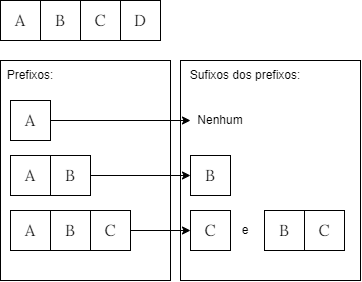

The diagram above was exported from draw.io. Its source (the exported page's mxGraphModel, read from the mxfile embedded in the PNG):
<mxGraphModel dx="890" dy="333" grid="1" gridSize="10" guides="1" tooltips="1" connect="1" arrows="1" fold="1" page="1" pageScale="1" pageWidth="827" pageHeight="1169" math="1" shadow="0">
  <root>
    <mxCell id="0" />
    <mxCell id="1" parent="0" />
    <mxCell id="35TpkDvYgDj8-HXswXfO-47" value="&lt;font size=&quot;3&quot; face=&quot;Lora&quot;&gt;A&lt;/font&gt;" style="rounded=0;whiteSpace=wrap;html=1;container=0;fillColor=#FFFFFF;" parent="1" vertex="1">
      <mxGeometry x="70" y="40" width="40" height="40" as="geometry" />
    </mxCell>
    <mxCell id="35TpkDvYgDj8-HXswXfO-48" value="&lt;font size=&quot;3&quot; face=&quot;Lora&quot;&gt;B&lt;br&gt;&lt;/font&gt;" style="rounded=0;whiteSpace=wrap;html=1;container=0;fillColor=#FFFFFF;" parent="1" vertex="1">
      <mxGeometry x="110" y="40" width="40" height="40" as="geometry" />
    </mxCell>
    <mxCell id="35TpkDvYgDj8-HXswXfO-49" value="&lt;font size=&quot;3&quot; face=&quot;Lora&quot;&gt;C&lt;/font&gt;" style="rounded=0;whiteSpace=wrap;html=1;container=0;fillColor=#FFFFFF;" parent="1" vertex="1">
      <mxGeometry x="150" y="40" width="40" height="40" as="geometry" />
    </mxCell>
    <mxCell id="enG3UmLdi19AwlEzmull-4" value="&lt;font size=&quot;3&quot; face=&quot;Lora&quot;&gt;D&lt;/font&gt;" style="rounded=0;whiteSpace=wrap;html=1;container=0;fillColor=#FFFFFF;" vertex="1" parent="1">
      <mxGeometry x="190" y="40" width="40" height="40" as="geometry" />
    </mxCell>
    <mxCell id="enG3UmLdi19AwlEzmull-9" value="" style="rounded=0;whiteSpace=wrap;html=1;" vertex="1" parent="1">
      <mxGeometry x="70" y="100" width="170" height="220" as="geometry" />
    </mxCell>
    <mxCell id="enG3UmLdi19AwlEzmull-10" value="Prefixos:" style="text;html=1;strokeColor=none;fillColor=none;align=center;verticalAlign=middle;whiteSpace=wrap;rounded=0;" vertex="1" parent="1">
      <mxGeometry x="70" y="100" width="60" height="30" as="geometry" />
    </mxCell>
    <mxCell id="enG3UmLdi19AwlEzmull-11" value="&lt;font size=&quot;3&quot; face=&quot;Lora&quot;&gt;A&lt;/font&gt;" style="rounded=0;whiteSpace=wrap;html=1;container=0;fillColor=#FFFFFF;" vertex="1" parent="1">
      <mxGeometry x="80" y="195" width="40" height="40" as="geometry" />
    </mxCell>
    <mxCell id="enG3UmLdi19AwlEzmull-12" value="&lt;font size=&quot;3&quot; face=&quot;Lora&quot;&gt;B&lt;br&gt;&lt;/font&gt;" style="rounded=0;whiteSpace=wrap;html=1;container=0;fillColor=#FFFFFF;" vertex="1" parent="1">
      <mxGeometry x="120" y="195" width="40" height="40" as="geometry" />
    </mxCell>
    <mxCell id="enG3UmLdi19AwlEzmull-13" value="&lt;font size=&quot;3&quot; face=&quot;Lora&quot;&gt;A&lt;/font&gt;" style="rounded=0;whiteSpace=wrap;html=1;container=0;fillColor=#FFFFFF;" vertex="1" parent="1">
      <mxGeometry x="80" y="140" width="40" height="40" as="geometry" />
    </mxCell>
    <mxCell id="enG3UmLdi19AwlEzmull-14" value="&lt;font size=&quot;3&quot; face=&quot;Lora&quot;&gt;A&lt;/font&gt;" style="rounded=0;whiteSpace=wrap;html=1;container=0;fillColor=#FFFFFF;" vertex="1" parent="1">
      <mxGeometry x="80" y="250" width="40" height="40" as="geometry" />
    </mxCell>
    <mxCell id="enG3UmLdi19AwlEzmull-15" value="&lt;font size=&quot;3&quot; face=&quot;Lora&quot;&gt;B&lt;br&gt;&lt;/font&gt;" style="rounded=0;whiteSpace=wrap;html=1;container=0;fillColor=#FFFFFF;" vertex="1" parent="1">
      <mxGeometry x="120" y="250" width="40" height="40" as="geometry" />
    </mxCell>
    <mxCell id="enG3UmLdi19AwlEzmull-16" value="&lt;font size=&quot;3&quot; face=&quot;Lora&quot;&gt;C&lt;/font&gt;" style="rounded=0;whiteSpace=wrap;html=1;container=0;fillColor=#FFFFFF;" vertex="1" parent="1">
      <mxGeometry x="160" y="250" width="40" height="40" as="geometry" />
    </mxCell>
    <mxCell id="enG3UmLdi19AwlEzmull-17" value="" style="rounded=0;whiteSpace=wrap;html=1;" vertex="1" parent="1">
      <mxGeometry x="250" y="100" width="180" height="220" as="geometry" />
    </mxCell>
    <mxCell id="enG3UmLdi19AwlEzmull-18" value="Sufixos dos prefixos:" style="text;html=1;strokeColor=none;fillColor=none;align=center;verticalAlign=middle;whiteSpace=wrap;rounded=0;" vertex="1" parent="1">
      <mxGeometry x="250" y="100" width="130" height="30" as="geometry" />
    </mxCell>
    <mxCell id="enG3UmLdi19AwlEzmull-19" value="Nenhum" style="text;html=1;strokeColor=none;fillColor=none;align=center;verticalAlign=middle;whiteSpace=wrap;rounded=0;" vertex="1" parent="1">
      <mxGeometry x="260" y="145" width="60" height="30" as="geometry" />
    </mxCell>
    <mxCell id="enG3UmLdi19AwlEzmull-20" value="&lt;font size=&quot;3&quot; face=&quot;Lora&quot;&gt;B&lt;br&gt;&lt;/font&gt;" style="rounded=0;whiteSpace=wrap;html=1;container=0;fillColor=#FFFFFF;" vertex="1" parent="1">
      <mxGeometry x="260" y="195" width="40" height="40" as="geometry" />
    </mxCell>
    <mxCell id="enG3UmLdi19AwlEzmull-21" value="&lt;font size=&quot;3&quot; face=&quot;Lora&quot;&gt;B&lt;br&gt;&lt;/font&gt;" style="rounded=0;whiteSpace=wrap;html=1;container=0;fillColor=#FFFFFF;" vertex="1" parent="1">
      <mxGeometry x="334" y="250" width="40" height="40" as="geometry" />
    </mxCell>
    <mxCell id="enG3UmLdi19AwlEzmull-22" value="&lt;font size=&quot;3&quot; face=&quot;Lora&quot;&gt;C&lt;/font&gt;" style="rounded=0;whiteSpace=wrap;html=1;container=0;fillColor=#FFFFFF;" vertex="1" parent="1">
      <mxGeometry x="374" y="250" width="40" height="40" as="geometry" />
    </mxCell>
    <mxCell id="enG3UmLdi19AwlEzmull-23" value="&lt;font size=&quot;3&quot; face=&quot;Lora&quot;&gt;C&lt;/font&gt;" style="rounded=0;whiteSpace=wrap;html=1;container=0;fillColor=#FFFFFF;" vertex="1" parent="1">
      <mxGeometry x="260" y="250" width="40" height="40" as="geometry" />
    </mxCell>
    <mxCell id="enG3UmLdi19AwlEzmull-24" value="e" style="text;html=1;strokeColor=none;fillColor=none;align=center;verticalAlign=middle;whiteSpace=wrap;rounded=0;" vertex="1" parent="1">
      <mxGeometry x="285" y="255" width="60" height="30" as="geometry" />
    </mxCell>
    <mxCell id="enG3UmLdi19AwlEzmull-27" value="" style="endArrow=classic;html=1;rounded=0;entryX=0;entryY=0.5;entryDx=0;entryDy=0;exitX=1;exitY=0.5;exitDx=0;exitDy=0;" edge="1" parent="1" source="enG3UmLdi19AwlEzmull-13" target="enG3UmLdi19AwlEzmull-19">
      <mxGeometry width="50" height="50" relative="1" as="geometry">
        <mxPoint x="160" y="160" as="sourcePoint" />
        <mxPoint x="210" y="110" as="targetPoint" />
      </mxGeometry>
    </mxCell>
    <mxCell id="enG3UmLdi19AwlEzmull-28" value="" style="endArrow=classic;html=1;rounded=0;exitX=1;exitY=0.5;exitDx=0;exitDy=0;entryX=0;entryY=0.5;entryDx=0;entryDy=0;" edge="1" parent="1" source="enG3UmLdi19AwlEzmull-12" target="enG3UmLdi19AwlEzmull-20">
      <mxGeometry width="50" height="50" relative="1" as="geometry">
        <mxPoint x="160" y="220" as="sourcePoint" />
        <mxPoint x="210" y="170" as="targetPoint" />
      </mxGeometry>
    </mxCell>
    <mxCell id="enG3UmLdi19AwlEzmull-29" value="" style="endArrow=classic;html=1;rounded=0;entryX=0;entryY=0.5;entryDx=0;entryDy=0;" edge="1" parent="1" target="enG3UmLdi19AwlEzmull-23">
      <mxGeometry width="50" height="50" relative="1" as="geometry">
        <mxPoint x="200" y="270" as="sourcePoint" />
        <mxPoint x="250" y="220" as="targetPoint" />
      </mxGeometry>
    </mxCell>
  </root>
</mxGraphModel>